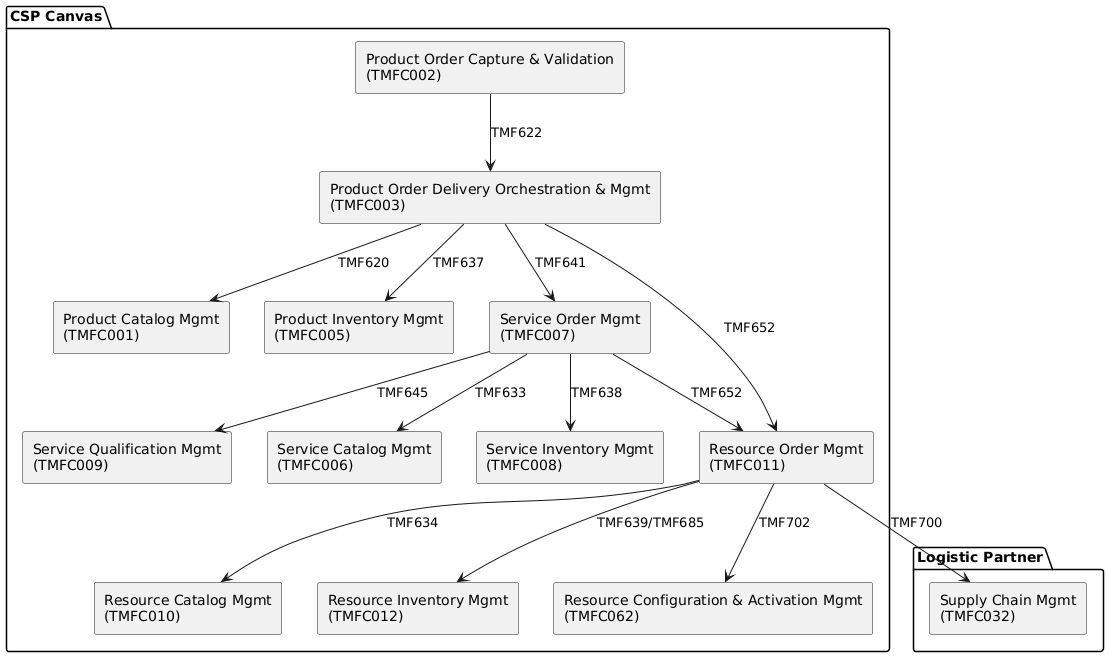

The diagram above was rendered by PlantUML. Its source (embedded in the PNG):
@startuml
skinparam componentStyle rectangle
skinparam shadowing false
package "Logistic Partner" {
[Supply Chain Mgmt\n(TMFC032)] as PartnerSCM
}
package "CSP Canvas" {
[Product Catalog Mgmt\n(TMFC001)] as PCM
[Product Order Capture & Validation\n(TMFC002)] as POCV
[Product Order Delivery Orchestration & Mgmt\n(TMFC003)] as PODOM
[Product Inventory Mgmt\n(TMFC005)] as PIM
[Service Catalog Mgmt\n(TMFC006)] as SCM
[Service Order Mgmt\n(TMFC007)] as SOM
[Service Inventory Mgmt\n(TMFC008)] as SIM
[Resource Catalog Mgmt\n(TMFC010)] as RCM
[Resource Order Mgmt\n(TMFC011)] as ROM
[Resource Inventory Mgmt\n(TMFC012)] as RIM
[Service Qualification Mgmt\n(TMFC009)] as SQM
[Resource Configuration & Activation Mgmt\n(TMFC062)] as RCAM
}
'--- Flujos principales ---
POCV --> PODOM: TMF622
PODOM --> PIM: TMF637
PODOM --> ROM: TMF652
PODOM --> PCM: TMF620
ROM --> RCM: TMF634
ROM --> RIM: TMF639/TMF685
ROM --> PartnerSCM: TMF700
ROM --> RCAM: TMF702
PODOM --> SOM: TMF641
SOM --> SCM: TMF633
SOM --> SIM: TMF638
SOM --> ROM: TMF652
SOM --> SQM: TMF645
@enduml